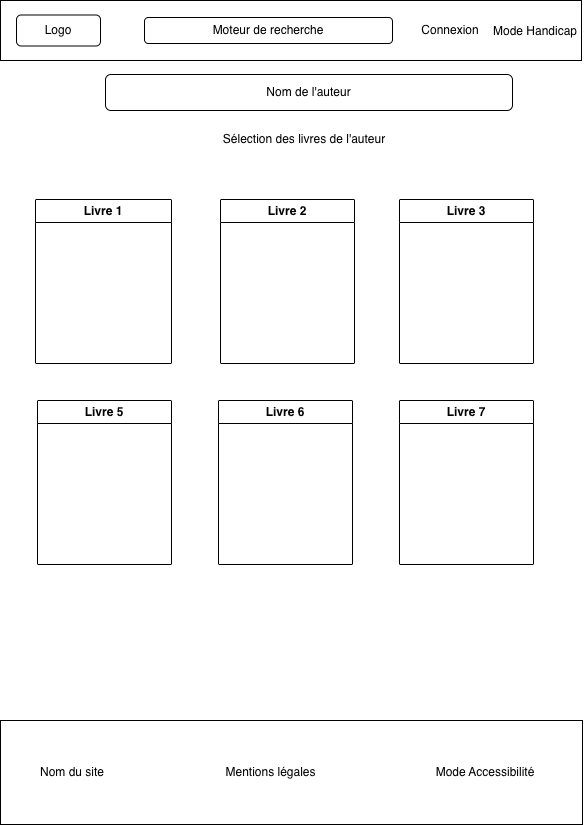

The diagram above was exported from draw.io. Its source (the exported page's mxGraphModel, read from the mxfile embedded in the PNG):
<mxGraphModel dx="1483" dy="840" grid="0" gridSize="10" guides="1" tooltips="1" connect="1" arrows="1" fold="1" page="1" pageScale="1" pageWidth="583" pageHeight="827" math="0" shadow="0">
  <root>
    <mxCell id="0" />
    <mxCell id="1" parent="0" />
    <mxCell id="lNsfWV_dOotp7UEQEYLe-1" parent="1" style="rounded=0;whiteSpace=wrap;html=1;" value="" vertex="1">
      <mxGeometry height="60" width="581" as="geometry" />
    </mxCell>
    <mxCell id="lNsfWV_dOotp7UEQEYLe-2" parent="1" style="rounded=1;whiteSpace=wrap;html=1;" value="Logo" vertex="1">
      <mxGeometry height="31" width="84" x="16" y="14.5" as="geometry" />
    </mxCell>
    <mxCell id="lNsfWV_dOotp7UEQEYLe-3" parent="1" style="text;html=1;whiteSpace=wrap;strokeColor=none;fillColor=none;align=center;verticalAlign=middle;rounded=0;" value="Connexion" vertex="1">
      <mxGeometry height="30" width="60" x="420" y="15" as="geometry" />
    </mxCell>
    <mxCell id="lNsfWV_dOotp7UEQEYLe-4" parent="1" style="text;html=1;whiteSpace=wrap;strokeColor=none;fillColor=none;align=center;verticalAlign=middle;rounded=0;" value="Mode Handicap" vertex="1">
      <mxGeometry height="30" width="92" x="489" y="15.5" as="geometry" />
    </mxCell>
    <mxCell id="lNsfWV_dOotp7UEQEYLe-5" parent="1" style="rounded=1;whiteSpace=wrap;html=1;" value="Moteur de recherche" vertex="1">
      <mxGeometry height="26" width="248" x="144" y="17" as="geometry" />
    </mxCell>
    <mxCell id="lNsfWV_dOotp7UEQEYLe-7" parent="1" style="swimlane;whiteSpace=wrap;html=1;" value="Livre 1" vertex="1">
      <mxGeometry height="164" width="136" x="35" y="199" as="geometry" />
    </mxCell>
    <mxCell id="lNsfWV_dOotp7UEQEYLe-8" parent="1" style="swimlane;whiteSpace=wrap;html=1;" value="Livre 2" vertex="1">
      <mxGeometry height="164" width="134" x="220" y="199" as="geometry" />
    </mxCell>
    <mxCell id="lNsfWV_dOotp7UEQEYLe-9" parent="1" style="swimlane;whiteSpace=wrap;html=1;" value="Livre 3" vertex="1">
      <mxGeometry height="164" width="134" x="399" y="199" as="geometry" />
    </mxCell>
    <mxCell id="lNsfWV_dOotp7UEQEYLe-11" parent="1" style="swimlane;whiteSpace=wrap;html=1;" value="Livre 5" vertex="1">
      <mxGeometry height="164" width="134" x="37" y="400" as="geometry" />
    </mxCell>
    <mxCell id="lNsfWV_dOotp7UEQEYLe-12" parent="1" style="swimlane;whiteSpace=wrap;html=1;" value="Livre 6" vertex="1">
      <mxGeometry height="164" width="134" x="218" y="400" as="geometry" />
    </mxCell>
    <mxCell id="lNsfWV_dOotp7UEQEYLe-13" parent="1" style="swimlane;whiteSpace=wrap;html=1;" value="Livre 7" vertex="1">
      <mxGeometry height="164" width="134" x="399" y="400" as="geometry" />
    </mxCell>
    <mxCell id="lNsfWV_dOotp7UEQEYLe-15" parent="1" style="text;html=1;whiteSpace=wrap;strokeColor=none;fillColor=none;align=center;verticalAlign=middle;rounded=0;" value="Sélection des livres de l'auteur" vertex="1">
      <mxGeometry height="30" width="344" x="132" y="124" as="geometry" />
    </mxCell>
    <mxCell id="lNsfWV_dOotp7UEQEYLe-16" parent="1" style="rounded=0;whiteSpace=wrap;html=1;" value="" vertex="1">
      <mxGeometry height="104" width="582" y="720" as="geometry" />
    </mxCell>
    <mxCell id="lNsfWV_dOotp7UEQEYLe-17" parent="1" style="text;html=1;whiteSpace=wrap;strokeColor=none;fillColor=none;align=center;verticalAlign=middle;rounded=0;" value="Nom du site" vertex="1">
      <mxGeometry height="30" width="116" x="14" y="757" as="geometry" />
    </mxCell>
    <mxCell id="lNsfWV_dOotp7UEQEYLe-18" parent="1" style="text;html=1;whiteSpace=wrap;strokeColor=none;fillColor=none;align=center;verticalAlign=middle;rounded=0;" value="Mentions légales" vertex="1">
      <mxGeometry height="30" width="137" x="202" y="757" as="geometry" />
    </mxCell>
    <mxCell id="lNsfWV_dOotp7UEQEYLe-19" parent="1" style="text;html=1;whiteSpace=wrap;strokeColor=none;fillColor=none;align=center;verticalAlign=middle;rounded=0;" value="Mode Accessibilité" vertex="1">
      <mxGeometry height="30" width="148" x="411" y="757" as="geometry" />
    </mxCell>
    <mxCell id="lNsfWV_dOotp7UEQEYLe-20" parent="1" style="rounded=1;whiteSpace=wrap;html=1;" value="Nom de l'auteur" vertex="1">
      <mxGeometry height="36" width="407" x="105" y="74" as="geometry" />
    </mxCell>
  </root>
</mxGraphModel>